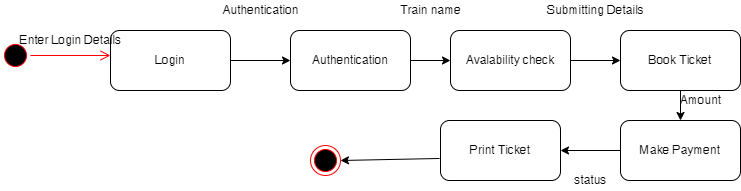

The diagram above was exported from draw.io. Its source (the exported page's mxGraphModel, read from the mxfile embedded in the PNG):
<mxGraphModel dx="868" dy="425" grid="1" gridSize="10" guides="1" tooltips="1" connect="1" arrows="1" fold="1" page="1" pageScale="1" pageWidth="827" pageHeight="1169" math="0" shadow="0">
  <root>
    <mxCell id="0" />
    <mxCell id="1" parent="0" />
    <mxCell id="KPquuyp-4Wjo7DMiAnHt-1" value="" style="ellipse;html=1;shape=startState;fillColor=#000000;strokeColor=#ff0000;" vertex="1" parent="1">
      <mxGeometry x="60" y="110" width="30" height="30" as="geometry" />
    </mxCell>
    <mxCell id="KPquuyp-4Wjo7DMiAnHt-2" value="" style="edgeStyle=orthogonalEdgeStyle;html=1;verticalAlign=bottom;endArrow=open;endSize=8;strokeColor=#ff0000;rounded=0;" edge="1" source="KPquuyp-4Wjo7DMiAnHt-1" parent="1">
      <mxGeometry relative="1" as="geometry">
        <mxPoint x="170" y="125" as="targetPoint" />
      </mxGeometry>
    </mxCell>
    <mxCell id="KPquuyp-4Wjo7DMiAnHt-3" value="" style="ellipse;html=1;shape=endState;fillColor=#000000;strokeColor=#ff0000;" vertex="1" parent="1">
      <mxGeometry x="370" y="215" width="30" height="30" as="geometry" />
    </mxCell>
    <mxCell id="KPquuyp-4Wjo7DMiAnHt-4" value="Print Ticket" style="rounded=1;whiteSpace=wrap;html=1;" vertex="1" parent="1">
      <mxGeometry x="500" y="190" width="120" height="60" as="geometry" />
    </mxCell>
    <mxCell id="KPquuyp-4Wjo7DMiAnHt-5" value="Make Payment" style="rounded=1;whiteSpace=wrap;html=1;" vertex="1" parent="1">
      <mxGeometry x="680" y="190" width="120" height="60" as="geometry" />
    </mxCell>
    <mxCell id="KPquuyp-4Wjo7DMiAnHt-6" value="Book Ticket" style="rounded=1;whiteSpace=wrap;html=1;" vertex="1" parent="1">
      <mxGeometry x="680" y="100" width="120" height="60" as="geometry" />
    </mxCell>
    <mxCell id="KPquuyp-4Wjo7DMiAnHt-7" value="Avalability check" style="rounded=1;whiteSpace=wrap;html=1;" vertex="1" parent="1">
      <mxGeometry x="510" y="100" width="120" height="60" as="geometry" />
    </mxCell>
    <mxCell id="KPquuyp-4Wjo7DMiAnHt-8" value="Authentication" style="rounded=1;whiteSpace=wrap;html=1;" vertex="1" parent="1">
      <mxGeometry x="350" y="100" width="120" height="60" as="geometry" />
    </mxCell>
    <mxCell id="KPquuyp-4Wjo7DMiAnHt-9" value="Login" style="rounded=1;whiteSpace=wrap;html=1;" vertex="1" parent="1">
      <mxGeometry x="170" y="100" width="120" height="60" as="geometry" />
    </mxCell>
    <mxCell id="KPquuyp-4Wjo7DMiAnHt-10" value="" style="endArrow=classic;html=1;rounded=0;exitX=-0.008;exitY=0.633;exitDx=0;exitDy=0;exitPerimeter=0;" edge="1" parent="1" source="KPquuyp-4Wjo7DMiAnHt-4">
      <mxGeometry width="50" height="50" relative="1" as="geometry">
        <mxPoint x="490" y="230" as="sourcePoint" />
        <mxPoint x="400" y="230" as="targetPoint" />
      </mxGeometry>
    </mxCell>
    <mxCell id="KPquuyp-4Wjo7DMiAnHt-11" value="" style="endArrow=classic;html=1;rounded=0;exitX=0;exitY=0.5;exitDx=0;exitDy=0;" edge="1" parent="1" source="KPquuyp-4Wjo7DMiAnHt-5">
      <mxGeometry width="50" height="50" relative="1" as="geometry">
        <mxPoint x="570" y="270" as="sourcePoint" />
        <mxPoint x="620" y="220" as="targetPoint" />
      </mxGeometry>
    </mxCell>
    <mxCell id="KPquuyp-4Wjo7DMiAnHt-12" value="" style="endArrow=classic;html=1;rounded=0;entryX=0.5;entryY=0;entryDx=0;entryDy=0;exitX=0.5;exitY=1;exitDx=0;exitDy=0;" edge="1" parent="1" source="KPquuyp-4Wjo7DMiAnHt-6" target="KPquuyp-4Wjo7DMiAnHt-5">
      <mxGeometry width="50" height="50" relative="1" as="geometry">
        <mxPoint x="390" y="250" as="sourcePoint" />
        <mxPoint x="440" y="200" as="targetPoint" />
      </mxGeometry>
    </mxCell>
    <mxCell id="KPquuyp-4Wjo7DMiAnHt-13" value="" style="endArrow=classic;html=1;rounded=0;exitX=1;exitY=0.5;exitDx=0;exitDy=0;" edge="1" parent="1" source="KPquuyp-4Wjo7DMiAnHt-7">
      <mxGeometry width="50" height="50" relative="1" as="geometry">
        <mxPoint x="630" y="180" as="sourcePoint" />
        <mxPoint x="680" y="130" as="targetPoint" />
      </mxGeometry>
    </mxCell>
    <mxCell id="KPquuyp-4Wjo7DMiAnHt-14" value="" style="endArrow=classic;html=1;rounded=0;exitX=1;exitY=0.5;exitDx=0;exitDy=0;" edge="1" parent="1" source="KPquuyp-4Wjo7DMiAnHt-8">
      <mxGeometry width="50" height="50" relative="1" as="geometry">
        <mxPoint x="460" y="180" as="sourcePoint" />
        <mxPoint x="510" y="130" as="targetPoint" />
      </mxGeometry>
    </mxCell>
    <mxCell id="KPquuyp-4Wjo7DMiAnHt-15" value="" style="endArrow=classic;html=1;rounded=0;exitX=1;exitY=0.5;exitDx=0;exitDy=0;" edge="1" parent="1" source="KPquuyp-4Wjo7DMiAnHt-9">
      <mxGeometry width="50" height="50" relative="1" as="geometry">
        <mxPoint x="300" y="180" as="sourcePoint" />
        <mxPoint x="350" y="130" as="targetPoint" />
      </mxGeometry>
    </mxCell>
    <mxCell id="KPquuyp-4Wjo7DMiAnHt-17" value="Enter Login Details" style="text;html=1;align=center;verticalAlign=middle;resizable=0;points=[];autosize=1;strokeColor=none;fillColor=none;" vertex="1" parent="1">
      <mxGeometry x="70" y="100" width="120" height="20" as="geometry" />
    </mxCell>
    <mxCell id="KPquuyp-4Wjo7DMiAnHt-18" value="Train name" style="text;html=1;align=center;verticalAlign=middle;resizable=0;points=[];autosize=1;strokeColor=none;fillColor=none;" vertex="1" parent="1">
      <mxGeometry x="450" y="70" width="80" height="20" as="geometry" />
    </mxCell>
    <mxCell id="KPquuyp-4Wjo7DMiAnHt-21" value="Submitting Details" style="text;html=1;align=center;verticalAlign=middle;resizable=0;points=[];autosize=1;strokeColor=none;fillColor=none;" vertex="1" parent="1">
      <mxGeometry x="600" y="70" width="110" height="20" as="geometry" />
    </mxCell>
    <mxCell id="KPquuyp-4Wjo7DMiAnHt-22" value="Authentication" style="text;html=1;align=center;verticalAlign=middle;resizable=0;points=[];autosize=1;strokeColor=none;fillColor=none;" vertex="1" parent="1">
      <mxGeometry x="275" y="70" width="90" height="20" as="geometry" />
    </mxCell>
    <mxCell id="KPquuyp-4Wjo7DMiAnHt-23" value="Amount" style="text;html=1;align=center;verticalAlign=middle;resizable=0;points=[];autosize=1;strokeColor=none;fillColor=none;" vertex="1" parent="1">
      <mxGeometry x="730" y="160" width="60" height="20" as="geometry" />
    </mxCell>
    <mxCell id="KPquuyp-4Wjo7DMiAnHt-24" value="status" style="text;html=1;align=center;verticalAlign=middle;resizable=0;points=[];autosize=1;strokeColor=none;fillColor=none;" vertex="1" parent="1">
      <mxGeometry x="625" y="240" width="50" height="20" as="geometry" />
    </mxCell>
  </root>
</mxGraphModel>